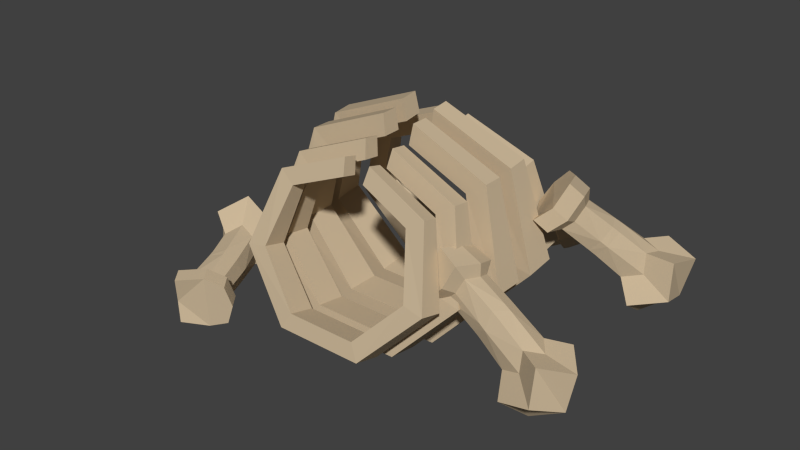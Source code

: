 # Source: Bones.blend  (saved by Blender 2.76.0; exported with 4.5.12 LTS)
import bpy
from mathutils import Matrix  # noqa: F401  (used for matrix-valued properties, if any)

bpy.ops.wm.read_factory_settings(use_empty=True)
scene = bpy.context.scene
scene.name = 'Scene'

# ---- collections
col_collection_1 = bpy.data.collections.new('Collection 1'); scene.collection.children.link(col_collection_1)

# ---- materials (node trees are filled in below, after node groups)
mat_bones = bpy.data.materials.new('Bones')
mat_bones.alpha_threshold = 0.0
mat_bones.diffuse_color = (0.6038, 0.4792, 0.3204, 1.0)
mat_bones.roughness = 0.5

# ---- material node trees

# ---- world
world_world = bpy.data.worlds.new('World'); scene.world = world_world
world_world.color = (0.05088, 0.05088, 0.05088)
world_world.use_sun_shadow = False
world_world.sun_shadow_jitter_overblur = 0.0
world_world.cycles.sampling_method = 'MANUAL'
world_world.cycles.sample_map_resolution = 256

# ---- meshes
me_cylinder_003 = bpy.data.meshes.new('Cylinder.003')
me_cylinder_003.from_pydata([(-0.3996, -0.4037, 0.729), (-0.3996, -0.3277, 0.7095), (-0.4983, -0.5366, 0.3751), (-0.4983, -0.4205, 0.3455), (-0.2218, -0.6274, 0.08743), (-0.2218, -0.495, 0.05366), (0.2218, -0.6274, 0.08743), (0.2218, -0.495, 0.05366), (0.4983, -0.5366, 0.3751), (0.4983, -0.4205, 0.3455), (0.3996, -0.4037, 0.729), (0.3996, -0.3277, 0.7095), (-0.3202, -0.3413, 0.6562), (-0.3993, -0.4157, 0.3646), (-0.1777, -0.4753, 0.1307), (0.1777, -0.4753, 0.1307), (0.3993, -0.4157, 0.3646), (0.3202, -0.3413, 0.6562), (-0.3188, -0.4212, 0.6758), (-0.3975, -0.5317, 0.3945), (-0.1769, -0.6074, 0.1658), (0.1769, -0.6074, 0.1658), (0.3975, -0.5317, 0.3945), (0.3188, -0.4212, 0.6758), (-0.06182, -0.3596, 0.8632), (-0.06182, -0.2928, 0.8465), (-0.04953, -0.3133, 0.7659), (-0.04932, -0.386, 0.7829), (0.07536, -0.3613, 0.8578), (0.07536, -0.2942, 0.841), (0.06038, -0.3145, 0.7615), (0.06012, -0.3874, 0.7786), (-0.4381, -0.2537, 0.7492), (-0.4381, -0.1686, 0.737), (-0.5463, -0.3566, 0.3478), (-0.5463, -0.2266, 0.3293), (-0.2431, -0.4215, 0.02346), (-0.2431, -0.2732, 0.002338), (0.2431, -0.4215, 0.02346), (0.2431, -0.2732, 0.002338), (0.5463, -0.3566, 0.3478), (0.5463, -0.2266, 0.3293), (0.4381, -0.2537, 0.7492), (0.4381, -0.1686, 0.737), (-0.351, -0.1771, 0.6773), (-0.4377, -0.2236, 0.3506), (-0.1948, -0.2609, 0.08861), (0.1948, -0.2609, 0.08861), (0.4377, -0.2236, 0.3506), (0.351, -0.1771, 0.6773), (-0.3495, -0.2665, 0.6891), (-0.4358, -0.3536, 0.3695), (-0.194, -0.409, 0.1112), (0.194, -0.409, 0.1112), (0.4358, -0.3536, 0.3695), (0.3495, -0.2665, 0.6891), (-0.06777, -0.2215, 0.9007), (-0.06777, -0.1468, 0.8904), (-0.05431, -0.1596, 0.8002), (-0.05407, -0.2408, 0.81), (0.08261, -0.2228, 0.8946), (0.08261, -0.1476, 0.8842), (0.0662, -0.1603, 0.7952), (0.06591, -0.2418, 0.8052), (-0.4848, -0.1069, 0.8048), (-0.4848, -0.0117, 0.8053), (-0.6046, -0.1544, 0.3487), (-0.6046, -0.00906, 0.3496), (-0.2691, -0.1727, -0.01683), (-0.2691, -0.006941, -0.01587), (0.2691, -0.1727, -0.01683), (0.2691, -0.006941, -0.01587), (0.6046, -0.1544, 0.3487), (0.6046, -0.00906, 0.3496), (0.4848, -0.1069, 0.8048), (0.4848, -0.0117, 0.8053), (-0.3885, -0.01132, 0.7386), (-0.4844, -0.009198, 0.3734), (-0.2156, -0.0075, 0.08057), (0.2156, -0.0075, 0.08057), (0.4844, -0.009199, 0.3734), (0.3885, -0.01132, 0.7386), (-0.3868, -0.1111, 0.737), (-0.4823, -0.1545, 0.373), (-0.2147, -0.1733, 0.0813), (0.2147, -0.1733, 0.0813), (0.4823, -0.1545, 0.373), (0.3868, -0.1111, 0.737), (-0.075, -0.09622, 0.9759), (-0.075, -0.0127, 0.9768), (-0.0601, -0.01211, 0.8759), (-0.05984, -0.1026, 0.8736), (0.09143, -0.09664, 0.9691), (0.09143, -0.01266, 0.9699), (0.07326, -0.01208, 0.8704), (0.07294, -0.1029, 0.8681), (-0.4973, 0.04876, 0.8277), (-0.4973, 0.1456, 0.84), (-0.6201, 0.05673, 0.3574), (-0.6201, 0.2046, 0.3763), (-0.276, 0.08322, -0.01709), (-0.276, 0.2519, 0.004377), (0.276, 0.08322, -0.01709), (0.276, 0.2519, 0.004376), (0.6201, 0.05673, 0.3574), (0.6201, 0.2046, 0.3763), (0.4973, 0.04876, 0.8277), (0.4973, 0.1456, 0.84), (-0.3985, 0.1542, 0.7721), (-0.4969, 0.2015, 0.4005), (-0.2211, 0.2394, 0.1025), (0.2211, 0.2394, 0.1025), (0.4969, 0.2015, 0.4005), (0.3985, 0.1542, 0.7721), (-0.3967, 0.05283, 0.7582), (-0.4947, 0.0536, 0.3821), (-0.2202, 0.07051, 0.08277), (0.2202, 0.07051, 0.08277), (0.4947, 0.0536, 0.3821), (0.3967, 0.05283, 0.7582), (-0.07693, 0.03846, 1.003), (-0.07693, 0.1234, 1.014), (-0.06164, 0.1364, 0.9118), (-0.06138, 0.04462, 0.8982), (0.09378, 0.03887, 0.9962), (0.09378, 0.1243, 1.007), (0.07514, 0.1372, 0.9062), (0.07482, 0.04495, 0.8926), (-0.4237, 0.2557, 0.7328), (-0.4237, 0.3372, 0.7491), (-0.5283, 0.2908, 0.3337), (-0.5283, 0.4153, 0.3586), (-0.2351, 0.3358, 0.01698), (-0.2351, 0.4779, 0.04538), (0.2351, 0.3358, 0.01698), (0.2351, 0.4779, 0.04538), (0.5283, 0.2908, 0.3337), (0.5283, 0.4153, 0.3586), (0.4237, 0.2557, 0.7328), (0.4237, 0.3372, 0.7491), (-0.3395, 0.3487, 0.6919), (-0.4233, 0.4112, 0.379), (-0.1884, 0.4614, 0.128), (0.1884, 0.4614, 0.128), (0.4233, 0.4112, 0.379), (0.3395, 0.3487, 0.6919), (-0.338, 0.2633, 0.674), (-0.4215, 0.2866, 0.3544), (-0.1876, 0.319, 0.1011), (0.1876, 0.319, 0.1011), (0.4215, 0.2866, 0.3544), (0.338, 0.2633, 0.674), (-0.06554, 0.2364, 0.8814), (-0.06554, 0.3079, 0.896), (-0.05252, 0.3252, 0.8096), (-0.05229, 0.2479, 0.7925), (0.07989, 0.2371, 0.8754), (0.07989, 0.3091, 0.8901), (0.06402, 0.3261, 0.8049), (0.06374, 0.2486, 0.7878), (-0.3545, 0.6209, 0.05555), (-0.3786, 0.6167, 0.05697), (-0.3857, 0.651, 0.07035), (-0.3588, 0.6568, 0.06772), (-0.3717, 0.5825, 0.06967), (-0.5428, 0.5955, 0.1393), (-0.3624, 0.6665, 0.1051), (-0.3476, 0.5872, 0.06793), (-0.5019, 0.6355, 0.1234), (-0.3879, 0.6624, 0.108), (-0.3453, 0.576, 0.1051), (-0.4905, 0.564, 0.1234), (-0.6447, 0.5898, 0.1323), (-0.5784, 0.663, 0.1335), (-0.5477, 0.6384, 0.1906), (-0.3857, 0.651, 0.1502), (-0.3588, 0.6568, 0.1471), (-0.3694, 0.5711, 0.1077), (-0.5381, 0.5525, 0.1943), (-0.5573, 0.5334, 0.1321), (-0.6543, 0.6676, 0.2277), (-0.3717, 0.5825, 0.1457), (-0.3476, 0.5872, 0.1422), (-0.635, 0.512, 0.2277), (-0.5019, 0.6355, 0.2073), (-0.5782, 0.663, 0.2849), (-0.6977, 0.5802, 0.2277), (-0.3545, 0.6209, 0.1546), (-0.4905, 0.564, 0.2074), (-0.5573, 0.5334, 0.2839), (-0.5428, 0.5955, 0.2447), (-0.6447, 0.5898, 0.3232), (-0.3786, 0.6167, 0.1584), (-0.1558, 0.6719, 0.04042), (-0.1503, 0.6361, 0.02833), (-0.1446, 0.6023, 0.04094), (-0.1629, 0.6812, 0.07735), (-0.1459, 0.5906, 0.07799), (-0.1634, 0.671, 0.1195), (-0.1517, 0.6015, 0.1149), (-0.1598, 0.635, 0.1269), (0.02739, 0.6976, 0.04782), (0.03114, 0.6615, 0.03573), (0.0352, 0.6275, 0.04834), (0.02067, 0.7072, 0.08475), (0.03335, 0.6159, 0.0854), (0.0197, 0.697, 0.1269), (0.02801, 0.627, 0.1223), (0.02156, 0.6609, 0.1343), (0.2778, 0.7637, 0.1154), (0.2853, 0.7281, 0.1037), (0.2855, 0.6936, 0.1158), (0.3721, 0.783, 0.1614), (0.3695, 0.7414, 0.1473), (0.26, 0.772, 0.1487), (0.3703, 0.7091, 0.1584), (0.3506, 0.785, 0.19), (0.2724, 0.6807, 0.15), (0.4074, 0.8103, 0.1571), (0.4005, 0.7437, 0.1343), (0.2461, 0.7604, 0.1881), (0.3411, 0.7797, 0.2327), (0.3586, 0.6971, 0.1895), (0.4018, 0.6938, 0.1514), (0.3727, 0.8118, 0.2005), (0.3434, 0.7063, 0.22), (0.2559, 0.6905, 0.1838), (0.4666, 0.8058, 0.1933), (0.4609, 0.7508, 0.1745), (0.359, 0.8053, 0.2683), (0.3839, 0.6753, 0.1992), (0.2458, 0.724, 0.1945), (0.3337, 0.7377, 0.2295), (0.462, 0.7097, 0.1886), (0.438, 0.807, 0.229), (0.3606, 0.6895, 0.2461), (0.3455, 0.738, 0.2605), (0.4473, 0.6945, 0.228), (0.4267, 0.8016, 0.2849), (0.428, 0.7062, 0.2666), (0.4156, 0.7461, 0.2785), (0.5993, -0.2662, 0.2464), (0.6275, -0.2679, 0.223), (0.639, -0.3347, 0.2446), (0.6065, -0.3352, 0.2699), (0.6442, -0.2011, 0.241), (0.8063, -0.2788, 0.09019), (0.4852, -0.2649, 0.3406), (0.6491, -0.3547, 0.3275), (0.6154, -0.2005, 0.2641), (0.7634, -0.343, 0.1458), (0.476, -0.3421, 0.3711), (0.6802, -0.357, 0.3047), (0.5239, -0.3511, 0.4186), (0.6573, -0.1786, 0.3216), (0.7724, -0.2043, 0.1394), (0.8747, -0.2997, -0.05848), (0.7971, -0.4158, 0.04214), (0.8573, -0.3614, 0.1779), (0.4292, -0.2607, 0.3232), (0.4993, -0.2032, 0.357), (0.7274, -0.3347, 0.3695), (0.6944, -0.3352, 0.3942), (0.6872, -0.1788, 0.2998), (0.5371, -0.1827, 0.4092), (0.872, -0.1961, 0.1675), (0.8135, -0.165, 0.03052), (0.967, -0.4492, 0.1002), (0.4103, -0.3836, 0.3727), (0.4866, -0.3948, 0.4443), (0.5622, -0.3421, 0.4928), (0.7284, -0.2011, 0.36), (0.6976, -0.2005, 0.3803), (0.9936, -0.1501, 0.08136), (0.8564, -0.343, 0.2772), (0.9653, -0.4158, 0.2798), (1.048, -0.3022, 0.04274), (0.337, -0.3561, 0.4474), (0.3527, -0.2548, 0.4066), (0.4507, -0.1653, 0.3484), (0.5087, -0.1336, 0.4286), (0.7089, -0.2662, 0.4013), (0.5846, -0.2649, 0.481), (0.5738, -0.2032, 0.4623), (0.8654, -0.2043, 0.2707), (0.9817, -0.165, 0.2682), (0.9231, -0.2788, 0.2552), (1.086, -0.2997, 0.24), (0.3703, -0.1762, 0.4274), (0.3999, -0.3653, 0.5064), (0.5446, -0.3836, 0.5625), (0.7399, -0.2679, 0.3816), (0.5818, -0.2607, 0.5387), (0.4181, -0.1501, 0.4935), (0.4477, -0.3561, 0.6038), (0.5651, -0.1653, 0.51), (0.4646, -0.1762, 0.5606), (0.4784, -0.2548, 0.5841), (0.6464, 0.1597, 0.6492), (0.6955, 0.1994, 0.7637), (0.6511, 0.3196, 0.7471), (0.5098, 0.3806, 0.6513), (0.7071, 0.1832, 0.5986), (0.7562, 0.2229, 0.713), (0.7117, 0.3431, 0.6965), (0.5798, 0.3863, 0.7265), (0.5126, 0.2358, 0.5422), (0.6342, 0.1492, 0.5326), (0.5736, 0.1256, 0.5832), (0.7401, 0.2683, 0.6465), (0.6404, 0.4098, 0.6758), (0.5705, 0.4041, 0.6006), (0.4759, 0.3234, 0.5728), (0.5733, 0.2594, 0.4916), (0.6619, 0.2209, 0.5307), (0.709, 0.2406, 0.5746), (0.7118, 0.343, 0.6392), (0.6656, 0.3862, 0.6257), (0.5366, 0.347, 0.5221), (0.833, 0.3543, 0.5434), (0.6202, 0.3824, 0.5767), (0.598, 0.3453, 0.5256), (0.6215, 0.2885, 0.5057), (0.7531, 0.3061, 0.4253), (0.803, 0.314, 0.4785), (0.8047, 0.4174, 0.5546), (0.7556, 0.4636, 0.5391), (0.8568, 0.3748, 0.5175), (0.6809, 0.4184, 0.4286), (0.706, 0.4589, 0.4848), (0.7052, 0.3572, 0.4073), (0.7766, 0.3263, 0.3988), (0.8272, 0.3312, 0.4544), (0.8286, 0.4349, 0.5336), (0.7787, 0.4818, 0.5175), (0.96, 0.4355, 0.3205), (0.97, 0.5376, 0.3994), (0.7022, 0.4355, 0.4044), (0.7281, 0.4769, 0.4619), (0.7267, 0.3732, 0.3827), (0.9565, 0.4468, 0.4197), (0.8741, 0.5757, 0.3213), (0.864, 0.4735, 0.2425), (0.872, 0.3957, 0.2948), (1.092, 0.4326, 0.2325), (1.086, 0.4531, 0.4119), (1.11, 0.6174, 0.3751), (0.882, 0.5624, 0.4228), (0.9329, 0.3607, 0.1859), (0.951, 0.6622, 0.4174), (0.7976, 0.5113, 0.2978), (0.9366, 0.6863, 0.2338), (0.9184, 0.5014, 0.09121), (1.066, 0.5987, 0.1823), (0.7983, 0.5698, 0.1914), (-0.5493, -0.8627, 0.1039), (-0.5859, -0.8644, 0.1011), (-0.5827, -0.9311, 0.1254), (-0.5416, -0.9316, 0.1273), (-0.5891, -0.7976, 0.1254), (-0.8085, -0.8752, 0.096), (-0.4017, -0.8614, 0.1149), (-0.5431, -0.9512, 0.1988), (-0.5522, -0.797, 0.1277), (-0.7413, -0.9394, 0.1166), (-0.3767, -0.9385, 0.1344), (-0.5817, -0.9534, 0.1983), (-0.3882, -0.9475, 0.2009), (-0.5532, -0.7751, 0.1988), (-0.7525, -0.8008, 0.1166), (-0.9502, -0.8961, 0.0142), (-0.8287, -1.012, 0.05146), (-0.7995, -0.9579, 0.1971), (-0.3661, -0.8571, 0.06828), (-0.4038, -0.7997, 0.1364), (-0.5827, -0.9311, 0.2784), (-0.5416, -0.9316, 0.2795), (-0.5901, -0.7753, 0.1983), (-0.4045, -0.7791, 0.2009), (-0.8175, -0.7926, 0.1971), (-0.8488, -0.7614, 0.05146), (-0.9339, -1.046, 0.1971), (-0.322, -0.9801, 0.09778), (-0.343, -0.9912, 0.2003), (-0.3767, -0.9385, 0.2836), (-0.5891, -0.7976, 0.2712), (-0.5522, -0.797, 0.27), (-0.9665, -0.7466, 0.1971), (-0.7413, -0.9394, 0.2776), (-0.8287, -1.012, 0.3427), (-1.033, -0.8986, 0.1971), (-0.2191, -0.9525, 0.1164), (-0.2555, -0.8512, 0.09213), (-0.3691, -0.7618, 0.1013), (-0.3701, -0.73, 0.2003), (-0.5493, -0.8627, 0.2937), (-0.4017, -0.8614, 0.2869), (-0.4038, -0.7997, 0.2654), (-0.7525, -0.8008, 0.2776), (-0.8488, -0.7614, 0.3427), (-0.8085, -0.8752, 0.2982), (-0.9502, -0.8961, 0.38), (-0.2579, -0.7727, 0.1193), (-0.2364, -0.9617, 0.2009), (-0.322, -0.9801, 0.3303), (-0.5859, -0.8644, 0.2955), (-0.3661, -0.8571, 0.3323), (-0.2587, -0.7465, 0.2009), (-0.2191, -0.9525, 0.308), (-0.3691, -0.7618, 0.2993), (-0.2579, -0.7727, 0.2825), (-0.2555, -0.8512, 0.3097), (-0.7093, -0.8009, 0.1145), (-0.6854, -0.8251, 0.2406), (-0.5908, -0.7372, 0.2452), (-0.4827, -0.6739, 0.1142), (-0.7596, -0.736, 0.1216), (-0.7357, -0.7603, 0.2477), (-0.6412, -0.6723, 0.2523), (-0.5069, -0.6947, 0.2119), (-0.6022, -0.7174, -0.01496), (-0.7458, -0.7429, 0.01868), (-0.6954, -0.8078, 0.01155), (-0.7213, -0.6911, 0.206), (-0.5572, -0.6298, 0.2191), (-0.5331, -0.6091, 0.1213), (-0.5154, -0.6799, 0.01685), (-0.6526, -0.6526, -0.007836), (-0.7277, -0.6799, 0.05902), (-0.7376, -0.6779, 0.1256), (-0.6609, -0.6384, 0.2106), (-0.6066, -0.6107, 0.189), (-0.5658, -0.615, 0.02398), (-0.7795, -0.5389, 0.216), (-0.591, -0.5972, 0.1253), (-0.6122, -0.6011, 0.06189), (-0.6683, -0.6255, 0.04115), (-0.7861, -0.5275, 0.06605), (-0.8013, -0.5391, 0.1369), (-0.7193, -0.5059, 0.23), (-0.6618, -0.4757, 0.2062), (-0.7952, -0.5014, 0.2185), (-0.668, -0.4651, 0.06602), (-0.6454, -0.4609, 0.136), (-0.7275, -0.4917, 0.04305), (-0.8018, -0.4899, 0.06774), (-0.8184, -0.5051, 0.1397), (-0.735, -0.4736, 0.2349), (-0.6767, -0.4427, 0.2106), (-0.9075, -0.3096, 0.1572), (-0.8316, -0.2766, 0.2567), (-0.683, -0.4318, 0.06695), (-0.66, -0.4275, 0.1386), (-0.7434, -0.459, 0.0434), (-0.8646, -0.361, 0.2313), (-0.7644, -0.2285, 0.1571), (-0.8403, -0.2615, 0.05758), (-0.8715, -0.349, 0.07275), (-1.04, -0.2224, 0.1696), (-0.9619, -0.3153, 0.3037), (-0.9023, -0.1627, 0.3497), (-0.743, -0.2966, 0.2309), (-0.9745, -0.2936, 0.0168), (-0.7421, -0.1988, 0.3029), (-0.75, -0.2846, 0.07232), (-0.7808, -0.07564, 0.1694), (-0.918, -0.1353, -0.01065), (-0.9448, -0.07475, 0.1767), (-0.7546, -0.177, 0.01603)], [], [(24, 25, 1, 0), (0, 1, 3, 2), (2, 3, 5, 4), (4, 5, 7, 6), (6, 7, 9, 8), (11, 9, 16, 17), (8, 9, 11, 10), (0, 2, 19, 18), (7, 5, 14, 15), (29, 11, 17, 30), (3, 1, 12, 13), (9, 7, 15, 16), (5, 3, 13, 14), (27, 18, 12, 26), (14, 13, 19, 20), (18, 19, 13, 12), (6, 8, 22, 21), (24, 0, 18, 27), (2, 4, 20, 19), (8, 10, 23, 22), (4, 6, 21, 20), (17, 16, 22, 23), (15, 14, 20, 21), (30, 17, 23, 31), (16, 15, 21, 22), (1, 25, 26, 12), (31, 28, 29, 30), (10, 28, 31, 23), (27, 26, 25, 24), (10, 11, 29, 28), (56, 57, 33, 32), (32, 33, 35, 34), (34, 35, 37, 36), (36, 37, 39, 38), (38, 39, 41, 40), (43, 41, 48, 49), (40, 41, 43, 42), (32, 34, 51, 50), (39, 37, 46, 47), (61, 43, 49, 62), (35, 33, 44, 45), (41, 39, 47, 48), (37, 35, 45, 46), (59, 50, 44, 58), (46, 45, 51, 52), (50, 51, 45, 44), (38, 40, 54, 53), (56, 32, 50, 59), (34, 36, 52, 51), (40, 42, 55, 54), (36, 38, 53, 52), (49, 48, 54, 55), (47, 46, 52, 53), (62, 49, 55, 63), (48, 47, 53, 54), (33, 57, 58, 44), (63, 60, 61, 62), (42, 60, 63, 55), (59, 58, 57, 56), (42, 43, 61, 60), (88, 89, 65, 64), (64, 65, 67, 66), (66, 67, 69, 68), (68, 69, 71, 70), (70, 71, 73, 72), (75, 73, 80, 81), (72, 73, 75, 74), (64, 66, 83, 82), (71, 69, 78, 79), (93, 75, 81, 94), (67, 65, 76, 77), (73, 71, 79, 80), (69, 67, 77, 78), (91, 82, 76, 90), (78, 77, 83, 84), (82, 83, 77, 76), (70, 72, 86, 85), (88, 64, 82, 91), (66, 68, 84, 83), (72, 74, 87, 86), (68, 70, 85, 84), (81, 80, 86, 87), (79, 78, 84, 85), (94, 81, 87, 95), (80, 79, 85, 86), (65, 89, 90, 76), (95, 92, 93, 94), (74, 92, 95, 87), (91, 90, 89, 88), (74, 75, 93, 92), (120, 121, 97, 96), (96, 97, 99, 98), (98, 99, 101, 100), (100, 101, 103, 102), (102, 103, 105, 104), (107, 105, 112, 113), (104, 105, 107, 106), (96, 98, 115, 114), (103, 101, 110, 111), (125, 107, 113, 126), (99, 97, 108, 109), (105, 103, 111, 112), (101, 99, 109, 110), (123, 114, 108, 122), (110, 109, 115, 116), (114, 115, 109, 108), (102, 104, 118, 117), (120, 96, 114, 123), (98, 100, 116, 115), (104, 106, 119, 118), (100, 102, 117, 116), (113, 112, 118, 119), (111, 110, 116, 117), (126, 113, 119, 127), (112, 111, 117, 118), (97, 121, 122, 108), (127, 124, 125, 126), (106, 124, 127, 119), (123, 122, 121, 120), (106, 107, 125, 124), (152, 153, 129, 128), (128, 129, 131, 130), (130, 131, 133, 132), (132, 133, 135, 134), (134, 135, 137, 136), (139, 137, 144, 145), (136, 137, 139, 138), (128, 130, 147, 146), (135, 133, 142, 143), (157, 139, 145, 158), (131, 129, 140, 141), (137, 135, 143, 144), (133, 131, 141, 142), (155, 146, 140, 154), (142, 141, 147, 148), (146, 147, 141, 140), (134, 136, 150, 149), (152, 128, 146, 155), (130, 132, 148, 147), (136, 138, 151, 150), (132, 134, 149, 148), (145, 144, 150, 151), (143, 142, 148, 149), (158, 145, 151, 159), (144, 143, 149, 150), (129, 153, 154, 140), (159, 156, 157, 158), (138, 156, 159, 151), (155, 154, 153, 152), (138, 139, 157, 156), (161, 162, 163, 160), (161, 160, 167, 164), (161, 165, 168, 162), (163, 162, 169, 166), (161, 164, 171, 165), (167, 170, 177, 164), (168, 165, 172, 173), (168, 174, 169, 162), (169, 175, 176, 166), (171, 164, 177, 178), (165, 171, 179, 172), (174, 168, 173, 180), (173, 172, 186, 180), (169, 174, 184, 175), (177, 170, 182, 181), (171, 178, 183, 179), (179, 183, 186, 172), (184, 174, 180, 185), (176, 175, 192, 187), (177, 181, 188, 178), (178, 188, 189, 183), (190, 184, 185, 191), (185, 180, 186, 191), (184, 190, 192, 175), (187, 182, 199, 200), (182, 187, 192, 181), (176, 187, 200, 198), (188, 190, 191, 189), (186, 183, 189, 191), (170, 167, 195, 197), (160, 163, 193, 194), (166, 176, 198, 196), (188, 181, 192, 190), (182, 170, 197, 199), (163, 166, 196, 193), (167, 160, 194, 195), (197, 195, 203, 205), (195, 194, 202, 203), (196, 198, 206, 204), (199, 197, 205, 207), (193, 196, 204, 201), (194, 193, 201, 202), (198, 200, 208, 206), (200, 199, 207, 208), (205, 203, 211, 217), (203, 202, 210, 211), (204, 206, 220, 214), (207, 205, 217, 226), (201, 204, 214, 209), (202, 201, 209, 210), (206, 208, 231, 220), (208, 207, 226, 231), (210, 209, 212, 213), (210, 213, 215, 211), (214, 216, 212, 209), (213, 212, 218, 219), (214, 220, 221, 216), (217, 211, 215, 222), (213, 219, 223, 215), (216, 224, 218, 212), (217, 222, 225, 226), (219, 218, 227, 228), (216, 221, 229, 224), (222, 215, 223, 230), (221, 220, 231, 232), (223, 219, 228, 233), (218, 224, 234, 227), (227, 234, 238, 240, 239, 237, 233, 228), (222, 230, 235, 225), (232, 236, 229, 221), (225, 232, 231, 226), (230, 223, 233, 237), (224, 229, 238, 234), (232, 225, 235, 236), (235, 230, 237, 239), (229, 236, 240, 238), (236, 235, 239, 240), (242, 243, 244, 241), (242, 241, 249, 245), (242, 246, 250, 243), (241, 244, 251, 247), (244, 243, 252, 248), (242, 245, 255, 246), (241, 247, 260, 249), (248, 253, 251, 244), (249, 254, 263, 245), (250, 246, 256, 257), (250, 258, 252, 243), (247, 251, 268, 259), (252, 261, 262, 248), (248, 262, 270, 253), (254, 249, 260, 264), (255, 245, 263, 265), (246, 255, 266, 256), (258, 250, 257, 267), (257, 256, 276, 267), (247, 259, 279, 260), (253, 269, 268, 251), (252, 258, 274, 261), (263, 254, 272, 271), (254, 264, 283, 272), (255, 265, 273, 266), (266, 273, 276, 256), (274, 258, 267, 275), (259, 268, 277, 278), (253, 270, 290, 269), (264, 260, 279, 280), (262, 261, 291, 281), (270, 262, 281, 282), (263, 271, 284, 265), (265, 284, 285, 273), (286, 274, 275, 287), (275, 267, 276, 287), (279, 259, 278, 288), (268, 269, 289, 277), (277, 289, 294, 297, 296, 293, 288, 278), (264, 280, 295, 283), (274, 286, 291, 261), (282, 292, 290, 270), (272, 281, 291, 271), (283, 282, 281, 272), (284, 286, 287, 285), (276, 273, 285, 287), (280, 279, 288, 293), (269, 290, 294, 289), (282, 283, 295, 292), (284, 271, 291, 286), (295, 280, 293, 296), (290, 292, 297, 294), (292, 295, 296, 297), (299, 300, 305, 301, 312, 306, 308, 298), (302, 303, 299, 298), (303, 304, 300, 299), (307, 302, 298, 308), (303, 302, 315, 309), (303, 309, 316, 304), (304, 310, 305, 300), (310, 311, 301, 305), (313, 307, 308, 306), (307, 314, 315, 302), (310, 304, 316, 317), (310, 317, 320, 311), (311, 318, 312, 301), (318, 313, 306, 312), (307, 313, 322, 314), (309, 315, 324, 319), (309, 319, 325, 316), (318, 311, 320, 321), (318, 321, 322, 313), (314, 323, 324, 315), (317, 316, 325, 326), (317, 326, 329, 320), (314, 322, 330, 323), (319, 324, 332, 327), (319, 327, 333, 325), (321, 320, 329, 328), (321, 328, 330, 322), (323, 331, 332, 324), (326, 325, 333, 334), (326, 334, 338, 329), (323, 330, 339, 331), (332, 335, 340, 327), (340, 336, 333, 327), (333, 336, 347, 334), (338, 337, 328, 329), (338, 334, 347, 341), (339, 330, 328, 337), (339, 342, 343, 331), (343, 335, 332, 331), (340, 335, 344, 345), (336, 340, 345, 346), (338, 341, 350, 337), (339, 337, 350, 342), (335, 343, 348, 344), (345, 344, 353, 346), (347, 336, 346, 349), (341, 347, 349, 351), (343, 342, 352, 348), (348, 352, 353, 344), (349, 346, 353, 351), (350, 341, 351, 354), (342, 350, 354, 352), (354, 351, 353, 352), (413, 412, 422, 420, 426, 415, 419, 414), (416, 412, 413, 417), (417, 413, 414, 418), (421, 422, 412, 416), (417, 423, 429, 416), (417, 418, 430, 423), (418, 414, 419, 424), (424, 419, 415, 425), (427, 420, 422, 421), (421, 416, 429, 428), (424, 431, 430, 418), (424, 425, 434, 431), (425, 415, 426, 432), (432, 426, 420, 427), (421, 428, 436, 427), (423, 433, 438, 429), (423, 430, 439, 433), (432, 435, 434, 425), (432, 427, 436, 435), (428, 429, 438, 437), (431, 440, 439, 430), (431, 434, 443, 440), (428, 437, 444, 436), (433, 441, 446, 438), (433, 439, 447, 441), (435, 442, 443, 434), (435, 436, 444, 442), (437, 438, 446, 445), (440, 448, 447, 439), (440, 443, 452, 448), (437, 445, 453, 444), (446, 441, 454, 449), (454, 441, 447, 450), (447, 448, 461, 450), (452, 443, 442, 451), (452, 455, 461, 448), (453, 451, 442, 444), (453, 445, 457, 456), (457, 445, 446, 449), (454, 459, 458, 449), (450, 460, 459, 454), (452, 451, 464, 455), (453, 456, 464, 451), (449, 458, 462, 457), (459, 460, 467, 458), (461, 463, 460, 450), (455, 465, 463, 461), (457, 462, 466, 456), (462, 458, 467, 466), (463, 465, 467, 460), (464, 468, 465, 455), (456, 466, 468, 464), (468, 466, 467, 465)])
me_cylinder_003.materials.append(mat_bones)
me_cylinder_003.use_remesh_preserve_volume = False
me_cylinder_003.use_remesh_preserve_attributes = False
me_cylinder_003.use_mirror_vertex_groups = False
me_cylinder_003.update()

# ---- objects
ob_bonepile = bpy.data.objects.new('BonePile', me_cylinder_003)

# ---- transforms, parenting, visibility, modifiers, constraints
ob_bonepile.location = (0.0, 0.0, 0.0)
ob_bonepile.lineart.crease_threshold = 0.0
_vg = ob_bonepile.vertex_groups.new(name='Hips')
_vg = ob_bonepile.vertex_groups.new(name='Torso')
_vg = ob_bonepile.vertex_groups.new(name='Neck')
_vg = ob_bonepile.vertex_groups.new(name='Head')
_vg = ob_bonepile.vertex_groups.new(name='L.UpperLeg')
_vg = ob_bonepile.vertex_groups.new(name='L.DownLeg')
_vg = ob_bonepile.vertex_groups.new(name='R.UpperLeg')
_vg = ob_bonepile.vertex_groups.new(name='R.DownLeg')
_vg = ob_bonepile.vertex_groups.new(name='L.UpperLeg.001')
_vg = ob_bonepile.vertex_groups.new(name='L.DownLeg.001')
_vg = ob_bonepile.vertex_groups.new(name='R.UpperLeg.001')
_vg = ob_bonepile.vertex_groups.new(name='R.DownLeg.001')

# ---- collection membership
col_collection_1.objects.link(ob_bonepile)

# ---- scene / render settings (as saved in the file)
scene.frame_start = 1; scene.frame_end = 250; scene.frame_set(1)
scene.render.engine = 'CYCLES'
scene.render.resolution_percentage = 50
scene.render.dither_intensity = 0.0
scene.cycles.use_denoising = False
scene.cycles.samples = 10
scene.cycles.sampling_pattern = 'TABULATED_SOBOL'
scene.cycles.light_sampling_threshold = 0.0
scene.cycles.use_adaptive_sampling = False
scene.cycles.use_light_tree = False
scene.cycles.blur_glossy = 0.0
scene.cycles.pixel_filter_type = 'GAUSSIAN'
scene.cycles.sample_clamp_indirect = 0.0
scene.view_settings.view_transform = 'Standard'
bpy.context.view_layer.update()

# ---- added for rendering (the .blend has no active camera and no usable light): camera, sun
cam_auto = bpy.data.cameras.new('AutoCamera')
cam_auto.lens = 50.0
cam_auto.sensor_width = 36.0
cam_auto.clip_end = 1000.0
ob_auto_camera = bpy.data.objects.new('AutoCamera', cam_auto)
scene.collection.objects.link(ob_auto_camera)
ob_auto_camera.location = (2.84523, -3.48876, 2.72587)
ob_auto_camera.rotation_euler = (1.09748, -7.21219e-08, 0.694738)
scene.camera = ob_auto_camera
light_auto_sun = bpy.data.lights.new('AutoSun', 'SUN')
light_auto_sun.energy = 3.0
light_auto_sun.angle = 0.0523599
ob_auto_sun = bpy.data.objects.new('AutoSun', light_auto_sun)
scene.collection.objects.link(ob_auto_sun)
ob_auto_sun.rotation_euler = (0.872665, 0.174533, 0.523599)
bpy.context.view_layer.update()
